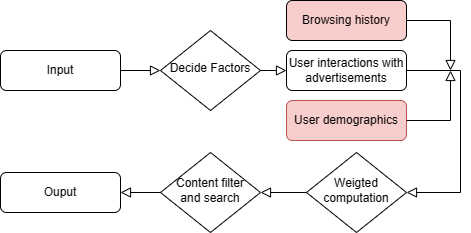

The diagram above was exported from draw.io. Its source (the exported page's mxGraphModel, read from the mxfile embedded in the PNG):
<mxGraphModel dx="1042" dy="569" grid="1" gridSize="10" guides="1" tooltips="1" connect="1" arrows="1" fold="1" page="1" pageScale="1" pageWidth="500" pageHeight="300" math="0" shadow="0">
  <root>
    <mxCell id="WIyWlLk6GJQsqaUBKTNV-0" />
    <mxCell id="WIyWlLk6GJQsqaUBKTNV-1" parent="WIyWlLk6GJQsqaUBKTNV-0" />
    <mxCell id="WIyWlLk6GJQsqaUBKTNV-2" value="" style="rounded=0;html=1;jettySize=auto;orthogonalLoop=1;fontSize=11;endArrow=block;endFill=0;endSize=8;strokeWidth=1;shadow=0;labelBackgroundColor=none;edgeStyle=orthogonalEdgeStyle;" parent="WIyWlLk6GJQsqaUBKTNV-1" source="WIyWlLk6GJQsqaUBKTNV-3" edge="1">
      <mxGeometry relative="1" as="geometry">
        <mxPoint x="469" y="86" as="targetPoint" />
        <Array as="points">
          <mxPoint x="469" y="36" />
          <mxPoint x="469" y="86" />
        </Array>
      </mxGeometry>
    </mxCell>
    <mxCell id="WIyWlLk6GJQsqaUBKTNV-3" value="Browsing history" style="rounded=1;whiteSpace=wrap;html=1;fontSize=12;glass=0;strokeWidth=1;shadow=0;fillColor=#F8CECC;" parent="WIyWlLk6GJQsqaUBKTNV-1" vertex="1">
      <mxGeometry x="305" y="16" width="120" height="40" as="geometry" />
    </mxCell>
    <mxCell id="WIyWlLk6GJQsqaUBKTNV-6" value="Weigted computation" style="rhombus;whiteSpace=wrap;html=1;shadow=0;fontFamily=Helvetica;fontSize=12;align=center;strokeWidth=1;spacing=6;spacingTop=-4;" parent="WIyWlLk6GJQsqaUBKTNV-1" vertex="1">
      <mxGeometry x="325" y="168" width="100" height="80" as="geometry" />
    </mxCell>
    <mxCell id="WIyWlLk6GJQsqaUBKTNV-12" value="Input" style="rounded=1;whiteSpace=wrap;html=1;fontSize=12;glass=0;strokeWidth=1;shadow=0;" parent="WIyWlLk6GJQsqaUBKTNV-1" vertex="1">
      <mxGeometry x="19" y="66" width="120" height="40" as="geometry" />
    </mxCell>
    <mxCell id="vNLJ2k3rGAyMiUBUPNZ4-0" value="User interactions with advertisements" style="rounded=1;whiteSpace=wrap;html=1;fontSize=12;glass=0;strokeWidth=1;shadow=0;" parent="WIyWlLk6GJQsqaUBKTNV-1" vertex="1">
      <mxGeometry x="305" y="66" width="120" height="40" as="geometry" />
    </mxCell>
    <mxCell id="vNLJ2k3rGAyMiUBUPNZ4-1" value="User demographics" style="rounded=1;whiteSpace=wrap;html=1;fontSize=12;glass=0;strokeWidth=1;shadow=0;fillColor=#f8cecc;strokeColor=#b85450;" parent="WIyWlLk6GJQsqaUBKTNV-1" vertex="1">
      <mxGeometry x="305" y="116" width="120" height="40" as="geometry" />
    </mxCell>
    <mxCell id="vNLJ2k3rGAyMiUBUPNZ4-7" value="" style="rounded=0;html=1;jettySize=auto;orthogonalLoop=1;fontSize=11;endArrow=block;endFill=0;endSize=8;strokeWidth=1;shadow=0;labelBackgroundColor=none;edgeStyle=orthogonalEdgeStyle;exitX=1;exitY=0.5;exitDx=0;exitDy=0;" parent="WIyWlLk6GJQsqaUBKTNV-1" source="vNLJ2k3rGAyMiUBUPNZ4-1" edge="1">
      <mxGeometry relative="1" as="geometry">
        <mxPoint x="565" y="6" as="sourcePoint" />
        <mxPoint x="469" y="86" as="targetPoint" />
        <Array as="points">
          <mxPoint x="469" y="136" />
          <mxPoint x="469" y="86" />
        </Array>
      </mxGeometry>
    </mxCell>
    <mxCell id="vNLJ2k3rGAyMiUBUPNZ4-10" value="Decide Factors" style="rhombus;whiteSpace=wrap;html=1;shadow=0;fontFamily=Helvetica;fontSize=12;align=center;strokeWidth=1;spacing=6;spacingTop=-4;" parent="WIyWlLk6GJQsqaUBKTNV-1" vertex="1">
      <mxGeometry x="179" y="46" width="100" height="80" as="geometry" />
    </mxCell>
    <mxCell id="vNLJ2k3rGAyMiUBUPNZ4-12" value="" style="rounded=0;html=1;jettySize=auto;orthogonalLoop=1;fontSize=11;endArrow=block;endFill=0;endSize=8;strokeWidth=1;shadow=0;labelBackgroundColor=none;edgeStyle=orthogonalEdgeStyle;exitX=1;exitY=0.5;exitDx=0;exitDy=0;entryX=0;entryY=0.5;entryDx=0;entryDy=0;" parent="WIyWlLk6GJQsqaUBKTNV-1" source="vNLJ2k3rGAyMiUBUPNZ4-10" target="vNLJ2k3rGAyMiUBUPNZ4-0" edge="1">
      <mxGeometry relative="1" as="geometry">
        <mxPoint x="206" y="226" as="sourcePoint" />
        <mxPoint x="286" y="176" as="targetPoint" />
        <Array as="points">
          <mxPoint x="286" y="86" />
          <mxPoint x="286" y="86" />
        </Array>
      </mxGeometry>
    </mxCell>
    <mxCell id="vNLJ2k3rGAyMiUBUPNZ4-14" value="" style="rounded=0;html=1;jettySize=auto;orthogonalLoop=1;fontSize=11;endArrow=block;endFill=0;endSize=8;strokeWidth=1;shadow=0;labelBackgroundColor=none;edgeStyle=orthogonalEdgeStyle;entryX=0;entryY=0.5;entryDx=0;entryDy=0;" parent="WIyWlLk6GJQsqaUBKTNV-1" target="vNLJ2k3rGAyMiUBUPNZ4-10" edge="1">
      <mxGeometry relative="1" as="geometry">
        <mxPoint x="149" y="86" as="sourcePoint" />
        <mxPoint x="199" y="146" as="targetPoint" />
        <Array as="points">
          <mxPoint x="139" y="86" />
          <mxPoint x="139" y="86" />
        </Array>
      </mxGeometry>
    </mxCell>
    <mxCell id="vNLJ2k3rGAyMiUBUPNZ4-16" value="Content filter and search" style="rhombus;whiteSpace=wrap;html=1;shadow=0;fontFamily=Helvetica;fontSize=12;align=center;strokeWidth=1;spacing=6;spacingTop=-4;" parent="WIyWlLk6GJQsqaUBKTNV-1" vertex="1">
      <mxGeometry x="179" y="168" width="100" height="80" as="geometry" />
    </mxCell>
    <mxCell id="vNLJ2k3rGAyMiUBUPNZ4-19" value="Ouput" style="rounded=1;whiteSpace=wrap;html=1;fontSize=12;glass=0;strokeWidth=1;shadow=0;" parent="WIyWlLk6GJQsqaUBKTNV-1" vertex="1">
      <mxGeometry x="19" y="188" width="120" height="40" as="geometry" />
    </mxCell>
    <mxCell id="vNLJ2k3rGAyMiUBUPNZ4-21" value="" style="rounded=0;html=1;jettySize=auto;orthogonalLoop=1;fontSize=11;endArrow=block;endFill=0;endSize=8;strokeWidth=1;shadow=0;labelBackgroundColor=none;edgeStyle=orthogonalEdgeStyle;exitX=1;exitY=0.5;exitDx=0;exitDy=0;entryX=1;entryY=0.5;entryDx=0;entryDy=0;" parent="WIyWlLk6GJQsqaUBKTNV-1" source="vNLJ2k3rGAyMiUBUPNZ4-0" target="WIyWlLk6GJQsqaUBKTNV-6" edge="1">
      <mxGeometry relative="1" as="geometry">
        <mxPoint x="441" y="96" as="sourcePoint" />
        <mxPoint x="619" y="86" as="targetPoint" />
        <Array as="points">
          <mxPoint x="479" y="86" />
          <mxPoint x="479" y="208" />
        </Array>
      </mxGeometry>
    </mxCell>
    <mxCell id="vNLJ2k3rGAyMiUBUPNZ4-22" value="" style="rounded=0;html=1;jettySize=auto;orthogonalLoop=1;fontSize=11;endArrow=block;endFill=0;endSize=8;strokeWidth=1;shadow=0;labelBackgroundColor=none;edgeStyle=orthogonalEdgeStyle;exitX=0;exitY=0.5;exitDx=0;exitDy=0;entryX=1;entryY=0.5;entryDx=0;entryDy=0;" parent="WIyWlLk6GJQsqaUBKTNV-1" source="vNLJ2k3rGAyMiUBUPNZ4-16" target="vNLJ2k3rGAyMiUBUPNZ4-19" edge="1">
      <mxGeometry relative="1" as="geometry">
        <mxPoint x="149" y="58" as="sourcePoint" />
        <mxPoint x="159" y="188" as="targetPoint" />
        <Array as="points" />
      </mxGeometry>
    </mxCell>
    <mxCell id="vNLJ2k3rGAyMiUBUPNZ4-23" value="" style="rounded=0;html=1;jettySize=auto;orthogonalLoop=1;fontSize=11;endArrow=block;endFill=0;endSize=8;strokeWidth=1;shadow=0;labelBackgroundColor=none;edgeStyle=orthogonalEdgeStyle;exitX=0;exitY=0.5;exitDx=0;exitDy=0;entryX=1;entryY=0.5;entryDx=0;entryDy=0;" parent="WIyWlLk6GJQsqaUBKTNV-1" source="WIyWlLk6GJQsqaUBKTNV-6" target="vNLJ2k3rGAyMiUBUPNZ4-16" edge="1">
      <mxGeometry relative="1" as="geometry">
        <mxPoint x="189" y="218" as="sourcePoint" />
        <mxPoint x="319" y="208" as="targetPoint" />
        <Array as="points" />
      </mxGeometry>
    </mxCell>
  </root>
</mxGraphModel>